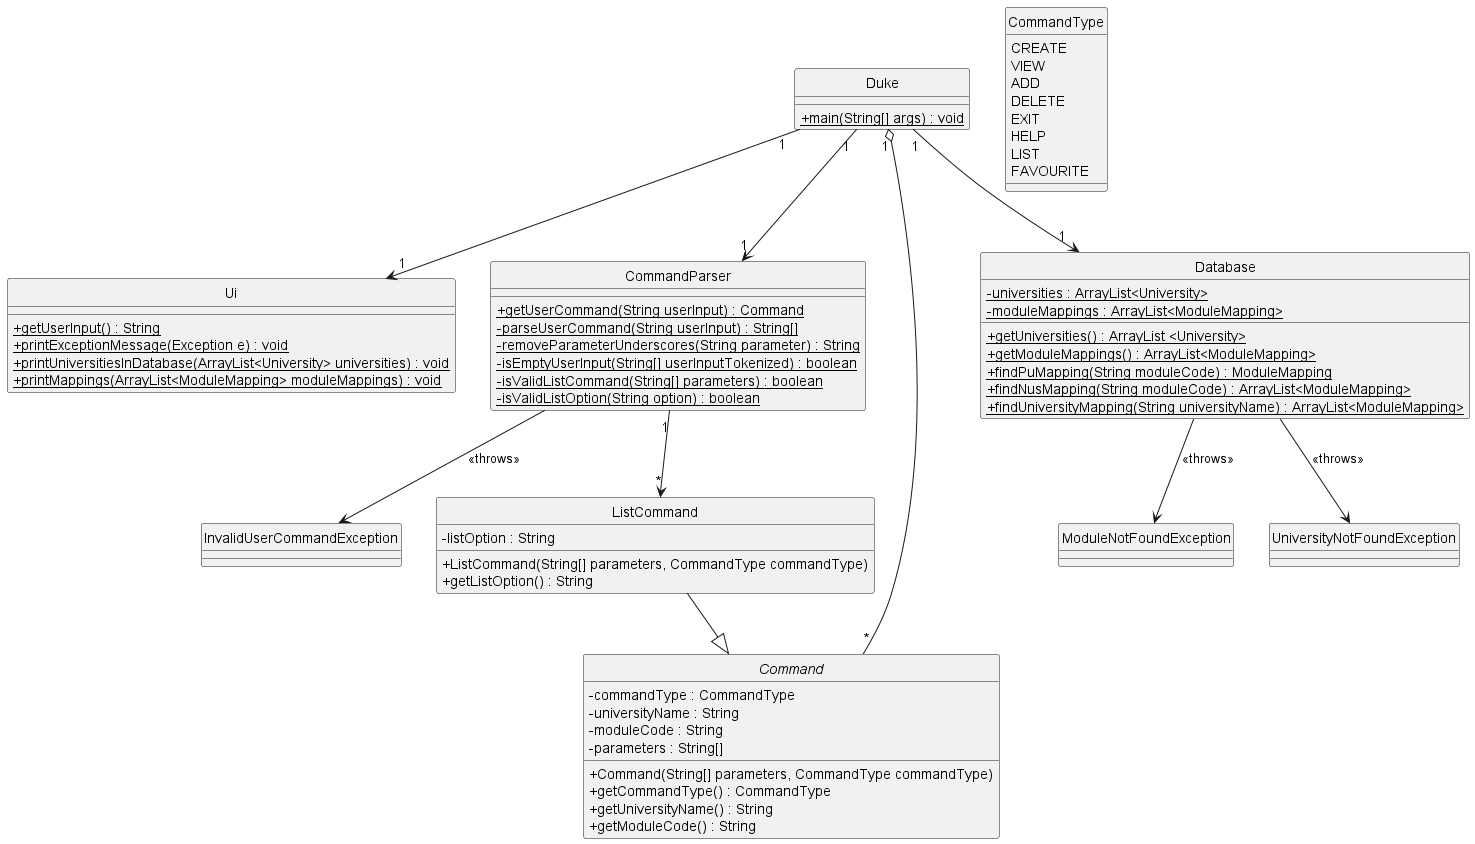

The diagram above was rendered by PlantUML. Its source (embedded in the PNG):
@startuml
hide circle
skinparam classAttributeIconSize 0

class Duke {
    {static} + main(String[] args) : void   
}

class Ui {
    {static} + getUserInput() : String
    {static} + printExceptionMessage(Exception e) : void
    {static} + printUniversitiesInDatabase(ArrayList<University> universities) : void
    {static} + printMappings(ArrayList<ModuleMapping> moduleMappings) : void
}

class CommandParser {
    {static} + getUserCommand(String userInput) : Command
    {static} - parseUserCommand(String userInput) : String[]
    {static} - removeParameterUnderscores(String parameter) : String
    {static} - isEmptyUserInput(String[] userInputTokenized) : boolean
    {static} - isValidListCommand(String[] parameters) : boolean
    {static} - isValidListOption(String option) : boolean
}

class InvalidUserCommandException {

}

enum CommandType {
    CREATE
    VIEW
    ADD
    DELETE
    EXIT
    HELP
    LIST
    FAVOURITE
}

abstract class Command { 
    - commandType : CommandType
    - universityName : String
    - moduleCode : String
    - parameters : String[]
    + Command(String[] parameters, CommandType commandType)
    + getCommandType() : CommandType
    + getUniversityName() : String
    + getModuleCode() : String
}

class ListCommand {
    - listOption : String
    + ListCommand(String[] parameters, CommandType commandType)
    + getListOption() : String
}

class Database {
    {static} - universities : ArrayList<University>
    {static} - moduleMappings : ArrayList<ModuleMapping>
    {static} + getUniversities() : ArrayList <University>
    {static} + getModuleMappings() : ArrayList<ModuleMapping>
    {static} + findPuMapping(String moduleCode) : ModuleMapping
    {static} + findNusMapping(String moduleCode) : ArrayList<ModuleMapping>
    {static} + findUniversityMapping(String universityName) : ArrayList<ModuleMapping>
}

class ModuleNotFoundException {

}

class UniversityNotFoundException {

}

Duke "1" --> "1" Ui
Duke "1" --> "1" CommandParser
Duke "1" --> "1" Database
Duke "1" o-- "*" Command
CommandParser --> InvalidUserCommandException : <<throws>>
CommandParser "1" --> "*" ListCommand
ListCommand --|> Command
Database --> ModuleNotFoundException : <<throws>>
Database --> UniversityNotFoundException : <<throws>>

@enduml